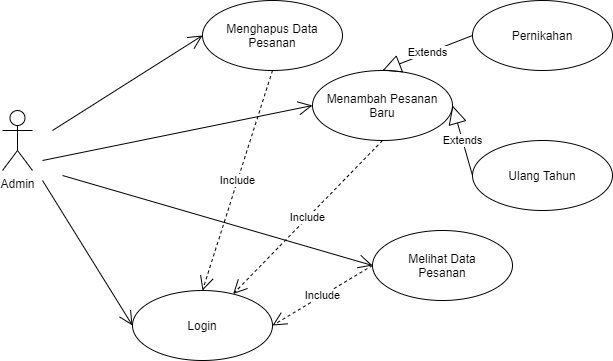

The diagram above was exported from draw.io. Its source (the exported page's mxGraphModel, read from the mxfile embedded in the PNG):
<mxGraphModel dx="872" dy="553" grid="1" gridSize="10" guides="1" tooltips="1" connect="1" arrows="1" fold="1" page="1" pageScale="1" pageWidth="1600" pageHeight="900" background="#FFFFFF" math="0" shadow="0">
  <root>
    <mxCell id="0" />
    <mxCell id="1" parent="0" />
    <mxCell id="xX6NY4d0cBdZh_jBhjVs-1" value="Admin" style="shape=umlActor;verticalLabelPosition=bottom;verticalAlign=top;html=1;" vertex="1" parent="1">
      <mxGeometry x="30" y="280" width="30" height="60" as="geometry" />
    </mxCell>
    <mxCell id="xX6NY4d0cBdZh_jBhjVs-2" value="" style="endArrow=open;endFill=1;endSize=12;html=1;rounded=0;entryX=0;entryY=0.5;entryDx=0;entryDy=0;" edge="1" parent="1" target="xX6NY4d0cBdZh_jBhjVs-3">
      <mxGeometry width="160" relative="1" as="geometry">
        <mxPoint x="70" y="350" as="sourcePoint" />
        <mxPoint x="200" y="410" as="targetPoint" />
      </mxGeometry>
    </mxCell>
    <mxCell id="xX6NY4d0cBdZh_jBhjVs-3" value="Login" style="ellipse;whiteSpace=wrap;html=1;" vertex="1" parent="1">
      <mxGeometry x="160" y="460" width="140" height="70" as="geometry" />
    </mxCell>
    <mxCell id="xX6NY4d0cBdZh_jBhjVs-4" value="" style="endArrow=open;endFill=1;endSize=12;html=1;rounded=0;entryX=0;entryY=0.5;entryDx=0;entryDy=0;" edge="1" parent="1" target="xX6NY4d0cBdZh_jBhjVs-5">
      <mxGeometry width="160" relative="1" as="geometry">
        <mxPoint x="70" y="330" as="sourcePoint" />
        <mxPoint x="250" y="330" as="targetPoint" />
      </mxGeometry>
    </mxCell>
    <mxCell id="xX6NY4d0cBdZh_jBhjVs-5" value="Menambah Pesanan&lt;br&gt;Baru" style="ellipse;whiteSpace=wrap;html=1;" vertex="1" parent="1">
      <mxGeometry x="340" y="240" width="140" height="70" as="geometry" />
    </mxCell>
    <mxCell id="xX6NY4d0cBdZh_jBhjVs-6" value="Menghapus Data&lt;br&gt;Pesanan" style="ellipse;whiteSpace=wrap;html=1;" vertex="1" parent="1">
      <mxGeometry x="230" y="170" width="140" height="70" as="geometry" />
    </mxCell>
    <mxCell id="xX6NY4d0cBdZh_jBhjVs-7" value="" style="endArrow=open;endFill=1;endSize=12;html=1;rounded=0;entryX=0;entryY=0.5;entryDx=0;entryDy=0;" edge="1" parent="1" target="xX6NY4d0cBdZh_jBhjVs-6">
      <mxGeometry width="160" relative="1" as="geometry">
        <mxPoint x="80" y="300" as="sourcePoint" />
        <mxPoint x="260" y="300" as="targetPoint" />
      </mxGeometry>
    </mxCell>
    <mxCell id="xX6NY4d0cBdZh_jBhjVs-8" value="Include" style="endArrow=open;endSize=12;dashed=1;html=1;rounded=0;exitX=0.5;exitY=1;exitDx=0;exitDy=0;" edge="1" parent="1" source="xX6NY4d0cBdZh_jBhjVs-5" target="xX6NY4d0cBdZh_jBhjVs-3">
      <mxGeometry width="160" relative="1" as="geometry">
        <mxPoint x="380" y="390" as="sourcePoint" />
        <mxPoint x="540" y="390" as="targetPoint" />
      </mxGeometry>
    </mxCell>
    <mxCell id="xX6NY4d0cBdZh_jBhjVs-11" value="Include" style="endArrow=open;endSize=12;dashed=1;html=1;rounded=0;exitX=0.5;exitY=1;exitDx=0;exitDy=0;entryX=0.5;entryY=0;entryDx=0;entryDy=0;" edge="1" parent="1" source="xX6NY4d0cBdZh_jBhjVs-6" target="xX6NY4d0cBdZh_jBhjVs-3">
      <mxGeometry width="160" relative="1" as="geometry">
        <mxPoint x="340" y="380" as="sourcePoint" />
        <mxPoint x="292.9411764705883" y="424.1176470588234" as="targetPoint" />
      </mxGeometry>
    </mxCell>
    <mxCell id="xX6NY4d0cBdZh_jBhjVs-12" value="Pernikahan" style="ellipse;whiteSpace=wrap;html=1;" vertex="1" parent="1">
      <mxGeometry x="500" y="170" width="140" height="70" as="geometry" />
    </mxCell>
    <mxCell id="xX6NY4d0cBdZh_jBhjVs-13" value="Ulang Tahun" style="ellipse;whiteSpace=wrap;html=1;" vertex="1" parent="1">
      <mxGeometry x="500" y="310" width="140" height="70" as="geometry" />
    </mxCell>
    <mxCell id="xX6NY4d0cBdZh_jBhjVs-14" value="Extends" style="endArrow=block;endSize=16;endFill=0;html=1;rounded=0;exitX=0;exitY=0.5;exitDx=0;exitDy=0;entryX=0.5;entryY=0;entryDx=0;entryDy=0;" edge="1" parent="1" source="xX6NY4d0cBdZh_jBhjVs-12" target="xX6NY4d0cBdZh_jBhjVs-5">
      <mxGeometry width="160" relative="1" as="geometry">
        <mxPoint x="360" y="370" as="sourcePoint" />
        <mxPoint x="520" y="370" as="targetPoint" />
      </mxGeometry>
    </mxCell>
    <mxCell id="xX6NY4d0cBdZh_jBhjVs-15" value="Extends" style="endArrow=block;endSize=16;endFill=0;html=1;rounded=0;exitX=0;exitY=0.5;exitDx=0;exitDy=0;entryX=1;entryY=0.5;entryDx=0;entryDy=0;" edge="1" parent="1" source="xX6NY4d0cBdZh_jBhjVs-13" target="xX6NY4d0cBdZh_jBhjVs-5">
      <mxGeometry width="160" relative="1" as="geometry">
        <mxPoint x="510" y="215" as="sourcePoint" />
        <mxPoint x="480" y="300" as="targetPoint" />
      </mxGeometry>
    </mxCell>
    <mxCell id="xX6NY4d0cBdZh_jBhjVs-16" value="Melihat Data&lt;br&gt;Pesanan" style="ellipse;whiteSpace=wrap;html=1;" vertex="1" parent="1">
      <mxGeometry x="400" y="400" width="140" height="70" as="geometry" />
    </mxCell>
    <mxCell id="xX6NY4d0cBdZh_jBhjVs-17" value="Include" style="endArrow=open;endSize=12;dashed=1;html=1;rounded=0;exitX=0;exitY=0.5;exitDx=0;exitDy=0;entryX=1;entryY=0.5;entryDx=0;entryDy=0;" edge="1" parent="1" source="xX6NY4d0cBdZh_jBhjVs-16" target="xX6NY4d0cBdZh_jBhjVs-3">
      <mxGeometry width="160" relative="1" as="geometry">
        <mxPoint x="420" y="380" as="sourcePoint" />
        <mxPoint x="311.0676042898058" y="431.0620604891535" as="targetPoint" />
      </mxGeometry>
    </mxCell>
    <mxCell id="xX6NY4d0cBdZh_jBhjVs-18" value="" style="endArrow=open;endFill=1;endSize=12;html=1;rounded=0;entryX=0;entryY=0.5;entryDx=0;entryDy=0;" edge="1" parent="1" target="xX6NY4d0cBdZh_jBhjVs-16">
      <mxGeometry width="160" relative="1" as="geometry">
        <mxPoint x="90" y="345" as="sourcePoint" />
        <mxPoint x="240" y="250" as="targetPoint" />
      </mxGeometry>
    </mxCell>
  </root>
</mxGraphModel>